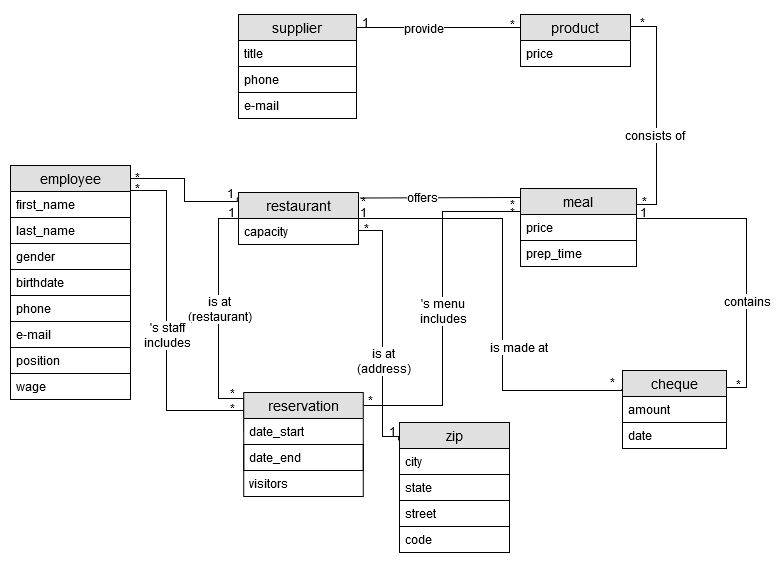

The diagram above was exported from draw.io. Its source (the exported page's mxGraphModel, read from the mxfile embedded in the PNG):
<mxGraphModel dx="1108" dy="479" grid="1" gridSize="12" guides="1" tooltips="1" connect="1" arrows="1" fold="1" page="1" pageScale="1" pageWidth="827" pageHeight="1169" math="0" shadow="0">
  <root>
    <mxCell id="0" />
    <mxCell id="1" parent="0" />
    <mxCell id="qQUGbPH0LoC0h657Pgv_-84" style="edgeStyle=orthogonalEdgeStyle;rounded=0;orthogonalLoop=1;jettySize=auto;html=1;exitX=0;exitY=0.5;exitDx=0;exitDy=0;entryX=0;entryY=0.5;entryDx=0;entryDy=0;endArrow=none;endFill=0;" parent="1" edge="1">
      <mxGeometry relative="1" as="geometry">
        <Array as="points">
          <mxPoint x="281" y="400" />
          <mxPoint x="256" y="400" />
          <mxPoint x="256" y="220" />
          <mxPoint x="276" y="220" />
        </Array>
        <mxPoint x="281.23" y="433" as="sourcePoint" />
        <mxPoint x="276" y="233" as="targetPoint" />
      </mxGeometry>
    </mxCell>
    <mxCell id="5gHXchX0eQLoz7Jpz7ak-33" value="is at &lt;br&gt;(restaurant)" style="text;html=1;align=center;verticalAlign=middle;resizable=0;points=[];labelBackgroundColor=#ffffff;" parent="qQUGbPH0LoC0h657Pgv_-84" vertex="1" connectable="0">
      <mxGeometry x="-0.0398" y="-1" relative="1" as="geometry">
        <mxPoint x="-1" y="-18.2" as="offset" />
      </mxGeometry>
    </mxCell>
    <mxCell id="qQUGbPH0LoC0h657Pgv_-85" value="*" style="text;html=1;align=center;verticalAlign=middle;resizable=0;points=[];autosize=1;" parent="1" vertex="1">
      <mxGeometry x="280.46000000000004" y="448" width="20" height="20" as="geometry" />
    </mxCell>
    <mxCell id="qQUGbPH0LoC0h657Pgv_-97" value="" style="endArrow=none;html=1;rounded=0;exitX=1.008;exitY=0.106;exitDx=0;exitDy=0;entryX=0.017;entryY=0.115;entryDx=0;entryDy=0;exitPerimeter=0;entryPerimeter=0;" parent="1" source="xJGgnajFfZt-nxZOOltU-17" target="qQUGbPH0LoC0h657Pgv_-40" edge="1">
      <mxGeometry relative="1" as="geometry">
        <mxPoint x="662" y="233" as="sourcePoint" />
        <mxPoint x="312" y="243" as="targetPoint" />
        <Array as="points" />
      </mxGeometry>
    </mxCell>
    <mxCell id="5gHXchX0eQLoz7Jpz7ak-40" value="offers" style="text;html=1;align=center;verticalAlign=middle;resizable=0;points=[];labelBackgroundColor=#ffffff;" parent="qQUGbPH0LoC0h657Pgv_-97" vertex="1" connectable="0">
      <mxGeometry x="0.6076" y="-97" relative="1" as="geometry">
        <mxPoint x="-69.08" y="-97.96" as="offset" />
      </mxGeometry>
    </mxCell>
    <mxCell id="qQUGbPH0LoC0h657Pgv_-104" style="edgeStyle=orthogonalEdgeStyle;rounded=0;orthogonalLoop=1;jettySize=auto;html=1;exitX=1;exitY=0.5;exitDx=0;exitDy=0;entryX=-0.008;entryY=0.138;entryDx=0;entryDy=0;endArrow=none;endFill=0;entryPerimeter=0;exitPerimeter=0;" parent="1" source="xJGgnajFfZt-nxZOOltU-20" target="qQUGbPH0LoC0h657Pgv_-44" edge="1">
      <mxGeometry relative="1" as="geometry">
        <Array as="points">
          <mxPoint x="396" y="232" />
          <mxPoint x="420" y="232" />
          <mxPoint x="420" y="438" />
        </Array>
      </mxGeometry>
    </mxCell>
    <mxCell id="5gHXchX0eQLoz7Jpz7ak-32" value="is at&lt;br&gt;(address)" style="text;html=1;align=center;verticalAlign=middle;resizable=0;points=[];labelBackgroundColor=#ffffff;" parent="qQUGbPH0LoC0h657Pgv_-104" vertex="1" connectable="0">
      <mxGeometry x="0.2942" relative="1" as="geometry">
        <mxPoint y="-7" as="offset" />
      </mxGeometry>
    </mxCell>
    <mxCell id="qQUGbPH0LoC0h657Pgv_-105" value="*" style="text;html=1;align=center;verticalAlign=middle;resizable=0;points=[];autosize=1;" parent="1" vertex="1">
      <mxGeometry x="394" y="220" width="20" height="20" as="geometry" />
    </mxCell>
    <mxCell id="qQUGbPH0LoC0h657Pgv_-106" value="1" style="text;html=1;align=center;verticalAlign=middle;resizable=0;points=[];autosize=1;" parent="1" vertex="1">
      <mxGeometry x="420" y="423" width="20" height="20" as="geometry" />
    </mxCell>
    <mxCell id="qQUGbPH0LoC0h657Pgv_-110" style="edgeStyle=orthogonalEdgeStyle;rounded=0;orthogonalLoop=1;jettySize=auto;html=1;exitX=1;exitY=0.5;exitDx=0;exitDy=0;entryX=-0.007;entryY=-0.299;entryDx=0;entryDy=0;entryPerimeter=0;endArrow=none;endFill=0;" parent="1" edge="1">
      <mxGeometry relative="1" as="geometry">
        <Array as="points">
          <mxPoint x="396" y="220" />
          <mxPoint x="540" y="220" />
          <mxPoint x="540" y="392" />
          <mxPoint x="659" y="392" />
        </Array>
        <mxPoint x="396" y="233" as="sourcePoint" />
        <mxPoint x="659.2719999999999" y="390.226" as="targetPoint" />
      </mxGeometry>
    </mxCell>
    <mxCell id="5gHXchX0eQLoz7Jpz7ak-37" value="is made at" style="text;html=1;align=center;verticalAlign=middle;resizable=0;points=[];labelBackgroundColor=#ffffff;" parent="qQUGbPH0LoC0h657Pgv_-110" vertex="1" connectable="0">
      <mxGeometry x="-0.3468" y="2" relative="1" as="geometry">
        <mxPoint x="25.79" y="130.97" as="offset" />
      </mxGeometry>
    </mxCell>
    <mxCell id="qQUGbPH0LoC0h657Pgv_-112" value="1" style="text;html=1;align=center;verticalAlign=middle;resizable=0;points=[];autosize=1;" parent="1" vertex="1">
      <mxGeometry x="391" y="204" width="20" height="20" as="geometry" />
    </mxCell>
    <mxCell id="qQUGbPH0LoC0h657Pgv_-113" value="*" style="text;html=1;align=center;verticalAlign=middle;resizable=0;points=[];autosize=1;" parent="1" vertex="1">
      <mxGeometry x="640" y="374" width="20" height="20" as="geometry" />
    </mxCell>
    <mxCell id="5gHXchX0eQLoz7Jpz7ak-5" style="edgeStyle=orthogonalEdgeStyle;rounded=0;orthogonalLoop=1;jettySize=auto;html=1;exitX=1;exitY=0.5;exitDx=0;exitDy=0;entryX=1;entryY=0.109;entryDx=0;entryDy=0;entryPerimeter=0;endArrow=none;endFill=0;" parent="1" target="qQUGbPH0LoC0h657Pgv_-48" edge="1">
      <mxGeometry relative="1" as="geometry">
        <Array as="points">
          <mxPoint x="674" y="220" />
          <mxPoint x="784" y="220" />
          <mxPoint x="784" y="389" />
        </Array>
        <mxPoint x="674" y="233" as="sourcePoint" />
      </mxGeometry>
    </mxCell>
    <mxCell id="5gHXchX0eQLoz7Jpz7ak-35" value="contains" style="text;html=1;align=center;verticalAlign=middle;resizable=0;points=[];labelBackgroundColor=#ffffff;" parent="5gHXchX0eQLoz7Jpz7ak-5" vertex="1" connectable="0">
      <mxGeometry x="0.2778" relative="1" as="geometry">
        <mxPoint as="offset" />
      </mxGeometry>
    </mxCell>
    <mxCell id="5gHXchX0eQLoz7Jpz7ak-6" style="edgeStyle=orthogonalEdgeStyle;rounded=0;orthogonalLoop=1;jettySize=auto;html=1;exitX=0;exitY=0.25;exitDx=0;exitDy=0;entryX=0.992;entryY=0.1;entryDx=0;entryDy=0;entryPerimeter=0;endArrow=none;endFill=0;" parent="1" source="qQUGbPH0LoC0h657Pgv_-28" target="xJGgnajFfZt-nxZOOltU-21" edge="1">
      <mxGeometry relative="1" as="geometry">
        <Array as="points">
          <mxPoint x="558" y="29" />
        </Array>
      </mxGeometry>
    </mxCell>
    <mxCell id="5gHXchX0eQLoz7Jpz7ak-27" value="provide" style="text;html=1;align=center;verticalAlign=middle;resizable=0;points=[];labelBackgroundColor=#ffffff;" parent="5gHXchX0eQLoz7Jpz7ak-6" vertex="1" connectable="0">
      <mxGeometry x="0.1464" y="-3" relative="1" as="geometry">
        <mxPoint x="-1.33" y="3" as="offset" />
      </mxGeometry>
    </mxCell>
    <mxCell id="5gHXchX0eQLoz7Jpz7ak-10" style="edgeStyle=orthogonalEdgeStyle;rounded=0;orthogonalLoop=1;jettySize=auto;html=1;exitX=1;exitY=0;exitDx=0;exitDy=0;entryX=1;entryY=0.115;entryDx=0;entryDy=0;entryPerimeter=0;endArrow=none;endFill=0;" parent="1" source="qQUGbPH0LoC0h657Pgv_-28" target="qQUGbPH0LoC0h657Pgv_-40" edge="1">
      <mxGeometry relative="1" as="geometry">
        <Array as="points">
          <mxPoint x="668" y="28" />
          <mxPoint x="694" y="28" />
          <mxPoint x="694" y="206" />
        </Array>
      </mxGeometry>
    </mxCell>
    <mxCell id="5gHXchX0eQLoz7Jpz7ak-7" value="1" style="text;html=1;align=center;verticalAlign=middle;resizable=0;points=[];autosize=1;" parent="1" vertex="1">
      <mxGeometry x="391" y="12" width="24" height="24" as="geometry" />
    </mxCell>
    <mxCell id="5gHXchX0eQLoz7Jpz7ak-8" value="*" style="text;html=1;align=center;verticalAlign=middle;resizable=0;points=[];autosize=1;" parent="1" vertex="1">
      <mxGeometry x="538" y="14" width="24" height="24" as="geometry" />
    </mxCell>
    <mxCell id="5gHXchX0eQLoz7Jpz7ak-11" value="*" style="text;html=1;align=center;verticalAlign=middle;resizable=0;points=[];autosize=1;" parent="1" vertex="1">
      <mxGeometry x="668" y="12" width="24" height="24" as="geometry" />
    </mxCell>
    <mxCell id="5gHXchX0eQLoz7Jpz7ak-12" value="*" style="text;html=1;align=center;verticalAlign=middle;resizable=0;points=[];autosize=1;" parent="1" vertex="1">
      <mxGeometry x="670" y="191" width="24" height="24" as="geometry" />
    </mxCell>
    <mxCell id="5gHXchX0eQLoz7Jpz7ak-13" value="1" style="text;html=1;align=center;verticalAlign=middle;resizable=0;points=[];autosize=1;" parent="1" vertex="1">
      <mxGeometry x="669" y="202" width="24" height="24" as="geometry" />
    </mxCell>
    <mxCell id="5gHXchX0eQLoz7Jpz7ak-14" value="*" style="text;html=1;align=center;verticalAlign=middle;resizable=0;points=[];autosize=1;" parent="1" vertex="1">
      <mxGeometry x="764" y="374" width="24" height="24" as="geometry" />
    </mxCell>
    <mxCell id="5gHXchX0eQLoz7Jpz7ak-15" style="edgeStyle=orthogonalEdgeStyle;rounded=0;orthogonalLoop=1;jettySize=auto;html=1;exitX=1;exitY=0;exitDx=0;exitDy=0;endArrow=none;endFill=0;" parent="1" source="qQUGbPH0LoC0h657Pgv_-9" target="qQUGbPH0LoC0h657Pgv_-20" edge="1">
      <mxGeometry relative="1" as="geometry">
        <mxPoint x="276" y="412" as="targetPoint" />
        <Array as="points">
          <mxPoint x="168" y="192" />
          <mxPoint x="204" y="192" />
          <mxPoint x="204" y="412" />
        </Array>
      </mxGeometry>
    </mxCell>
    <mxCell id="5gHXchX0eQLoz7Jpz7ak-34" value="'s staff&lt;br&gt;includes" style="text;html=1;align=center;verticalAlign=middle;resizable=0;points=[];labelBackgroundColor=#ffffff;" parent="5gHXchX0eQLoz7Jpz7ak-15" vertex="1" connectable="0">
      <mxGeometry x="0.3967" y="-3" relative="1" as="geometry">
        <mxPoint x="3" y="-45" as="offset" />
      </mxGeometry>
    </mxCell>
    <mxCell id="5gHXchX0eQLoz7Jpz7ak-16" value="*" style="text;html=1;align=center;verticalAlign=middle;resizable=0;points=[];autosize=1;" parent="1" vertex="1">
      <mxGeometry x="163" y="178" width="24" height="24" as="geometry" />
    </mxCell>
    <mxCell id="5gHXchX0eQLoz7Jpz7ak-17" value="*" style="text;html=1;align=center;verticalAlign=middle;resizable=0;points=[];autosize=1;" parent="1" vertex="1">
      <mxGeometry x="258" y="398" width="24" height="24" as="geometry" />
    </mxCell>
    <mxCell id="5gHXchX0eQLoz7Jpz7ak-18" value="1" style="text;html=1;align=center;verticalAlign=middle;resizable=0;points=[];autosize=1;" parent="1" vertex="1">
      <mxGeometry x="257.23" y="202" width="24" height="24" as="geometry" />
    </mxCell>
    <mxCell id="5gHXchX0eQLoz7Jpz7ak-19" value="*" style="text;html=1;align=center;verticalAlign=middle;resizable=0;points=[];autosize=1;" parent="1" vertex="1">
      <mxGeometry x="258" y="383" width="24" height="24" as="geometry" />
    </mxCell>
    <mxCell id="5gHXchX0eQLoz7Jpz7ak-22" value="*" style="text;html=1;align=center;verticalAlign=middle;resizable=0;points=[];autosize=1;" parent="1" vertex="1">
      <mxGeometry x="389" y="191" width="24" height="24" as="geometry" />
    </mxCell>
    <mxCell id="5gHXchX0eQLoz7Jpz7ak-23" value="*" style="text;html=1;align=center;verticalAlign=middle;resizable=0;points=[];autosize=1;" parent="1" vertex="1">
      <mxGeometry x="538" y="194" width="24" height="24" as="geometry" />
    </mxCell>
    <mxCell id="5gHXchX0eQLoz7Jpz7ak-24" style="edgeStyle=orthogonalEdgeStyle;rounded=0;orthogonalLoop=1;jettySize=auto;html=1;exitX=0;exitY=0.5;exitDx=0;exitDy=0;entryX=0.994;entryY=0.083;entryDx=0;entryDy=0;entryPerimeter=0;endArrow=none;endFill=0;" parent="1" target="qQUGbPH0LoC0h657Pgv_-20" edge="1">
      <mxGeometry relative="1" as="geometry">
        <Array as="points">
          <mxPoint x="558" y="213" />
          <mxPoint x="480" y="213" />
          <mxPoint x="480" y="407" />
        </Array>
        <mxPoint x="558" y="233" as="sourcePoint" />
      </mxGeometry>
    </mxCell>
    <mxCell id="5gHXchX0eQLoz7Jpz7ak-36" value="'s menu&lt;br&gt;includes" style="text;html=1;align=center;verticalAlign=middle;resizable=0;points=[];labelBackgroundColor=#ffffff;" parent="5gHXchX0eQLoz7Jpz7ak-24" vertex="1" connectable="0">
      <mxGeometry x="0.1088" relative="1" as="geometry">
        <mxPoint y="-11.209999999999999" as="offset" />
      </mxGeometry>
    </mxCell>
    <mxCell id="5gHXchX0eQLoz7Jpz7ak-25" value="*" style="text;html=1;align=center;verticalAlign=middle;resizable=0;points=[];autosize=1;" parent="1" vertex="1">
      <mxGeometry x="538" y="202" width="24" height="24" as="geometry" />
    </mxCell>
    <mxCell id="5gHXchX0eQLoz7Jpz7ak-26" value="*" style="text;html=1;align=center;verticalAlign=middle;resizable=0;points=[];autosize=1;" parent="1" vertex="1">
      <mxGeometry x="396" y="390" width="24" height="24" as="geometry" />
    </mxCell>
    <mxCell id="5gHXchX0eQLoz7Jpz7ak-29" value="consists of" style="text;html=1;align=center;verticalAlign=middle;resizable=0;points=[];labelBackgroundColor=#ffffff;" parent="1" vertex="1" connectable="0">
      <mxGeometry x="694.0033333333332" y="136" as="geometry">
        <mxPoint x="-3" as="offset" />
      </mxGeometry>
    </mxCell>
    <mxCell id="qQUGbPH0LoC0h657Pgv_-20" value="reservation" style="swimlane;fontStyle=0;childLayout=stackLayout;horizontal=1;startSize=26;fillColor=#e0e0e0;horizontalStack=0;resizeParent=1;resizeParentMax=0;resizeLast=0;collapsible=1;marginBottom=0;swimlaneFillColor=#ffffff;align=center;fontSize=14;aspect=fixed;" parent="1" vertex="1">
      <mxGeometry x="281.23" y="394" width="119.54" height="104" as="geometry" />
    </mxCell>
    <mxCell id="qQUGbPH0LoC0h657Pgv_-23" value="date_start" style="text;strokeColor=none;fillColor=none;spacingLeft=4;spacingRight=4;overflow=hidden;rotatable=0;points=[[0,0.5],[1,0.5]];portConstraint=eastwest;fontSize=12;" parent="qQUGbPH0LoC0h657Pgv_-20" vertex="1">
      <mxGeometry y="26" width="119.54" height="26" as="geometry" />
    </mxCell>
    <mxCell id="qQUGbPH0LoC0h657Pgv_-24" value="date_end" style="text;strokeColor=#000000;fillColor=none;spacingLeft=4;spacingRight=4;overflow=hidden;rotatable=0;points=[[0,0.5],[1,0.5]];portConstraint=eastwest;fontSize=12;" parent="qQUGbPH0LoC0h657Pgv_-20" vertex="1">
      <mxGeometry y="52" width="119.54" height="26" as="geometry" />
    </mxCell>
    <mxCell id="qQUGbPH0LoC0h657Pgv_-25" value="visitors" style="text;strokeColor=none;fillColor=none;spacingLeft=4;spacingRight=4;overflow=hidden;rotatable=0;points=[[0,0.5],[1,0.5]];portConstraint=eastwest;fontSize=12;" parent="qQUGbPH0LoC0h657Pgv_-20" vertex="1">
      <mxGeometry y="78" width="119.54" height="26" as="geometry" />
    </mxCell>
    <mxCell id="xJGgnajFfZt-nxZOOltU-17" value="restaurant" style="swimlane;fontStyle=0;childLayout=stackLayout;horizontal=1;startSize=26;fillColor=#e0e0e0;horizontalStack=0;resizeParent=1;resizeParentMax=0;resizeLast=0;collapsible=1;marginBottom=0;swimlaneFillColor=#ffffff;align=center;fontSize=14;" parent="1" vertex="1">
      <mxGeometry x="276" y="194" width="120" height="52" as="geometry" />
    </mxCell>
    <mxCell id="xJGgnajFfZt-nxZOOltU-20" value="capacity" style="text;strokeColor=none;fillColor=none;spacingLeft=4;spacingRight=4;overflow=hidden;rotatable=0;points=[[0,0.5],[1,0.5]];portConstraint=eastwest;fontSize=12;" parent="xJGgnajFfZt-nxZOOltU-17" vertex="1">
      <mxGeometry y="26" width="120" height="26" as="geometry" />
    </mxCell>
    <mxCell id="qQUGbPH0LoC0h657Pgv_-44" value="zip" style="swimlane;fontStyle=0;childLayout=stackLayout;horizontal=1;startSize=26;fillColor=#e0e0e0;horizontalStack=0;resizeParent=1;resizeParentMax=0;resizeLast=0;collapsible=1;marginBottom=0;swimlaneFillColor=#ffffff;align=center;fontSize=14;" parent="1" vertex="1">
      <mxGeometry x="437" y="424" width="110" height="130" as="geometry" />
    </mxCell>
    <mxCell id="qQUGbPH0LoC0h657Pgv_-46" value="city" style="text;strokeColor=#000000;fillColor=none;spacingLeft=4;spacingRight=4;overflow=hidden;rotatable=0;points=[[0,0.5],[1,0.5]];portConstraint=eastwest;fontSize=12;" parent="qQUGbPH0LoC0h657Pgv_-44" vertex="1">
      <mxGeometry y="26" width="110" height="26" as="geometry" />
    </mxCell>
    <mxCell id="qQUGbPH0LoC0h657Pgv_-47" value="state" style="text;strokeColor=#000000;fillColor=none;spacingLeft=4;spacingRight=4;overflow=hidden;rotatable=0;points=[[0,0.5],[1,0.5]];portConstraint=eastwest;fontSize=12;" parent="qQUGbPH0LoC0h657Pgv_-44" vertex="1">
      <mxGeometry y="52" width="110" height="26" as="geometry" />
    </mxCell>
    <mxCell id="5yfiLzEO_SKrgSJjtX6h-1" value="street" style="text;strokeColor=#000000;fillColor=none;spacingLeft=4;spacingRight=4;overflow=hidden;rotatable=0;points=[[0,0.5],[1,0.5]];portConstraint=eastwest;fontSize=12;" parent="qQUGbPH0LoC0h657Pgv_-44" vertex="1">
      <mxGeometry y="78" width="110" height="26" as="geometry" />
    </mxCell>
    <mxCell id="FE6RPP1kwskR-ux7kFh5-1" value="code" style="text;strokeColor=none;fillColor=none;spacingLeft=4;spacingRight=4;overflow=hidden;rotatable=0;points=[[0,0.5],[1,0.5]];portConstraint=eastwest;fontSize=12;" vertex="1" parent="qQUGbPH0LoC0h657Pgv_-44">
      <mxGeometry y="104" width="110" height="26" as="geometry" />
    </mxCell>
    <mxCell id="qQUGbPH0LoC0h657Pgv_-40" value="meal" style="swimlane;fontStyle=0;childLayout=stackLayout;horizontal=1;startSize=26;fillColor=#e0e0e0;horizontalStack=0;resizeParent=1;resizeParentMax=0;resizeLast=0;collapsible=1;marginBottom=0;swimlaneFillColor=#ffffff;align=center;fontSize=14;" parent="1" vertex="1">
      <mxGeometry x="558" y="190" width="116" height="78" as="geometry" />
    </mxCell>
    <mxCell id="qQUGbPH0LoC0h657Pgv_-42" value="price" style="text;strokeColor=#000000;fillColor=none;spacingLeft=4;spacingRight=4;overflow=hidden;rotatable=0;points=[[0,0.5],[1,0.5]];portConstraint=eastwest;fontSize=12;" parent="qQUGbPH0LoC0h657Pgv_-40" vertex="1">
      <mxGeometry y="26" width="116" height="26" as="geometry" />
    </mxCell>
    <mxCell id="qQUGbPH0LoC0h657Pgv_-43" value="prep_time" style="text;strokeColor=none;fillColor=none;spacingLeft=4;spacingRight=4;overflow=hidden;rotatable=0;points=[[0,0.5],[1,0.5]];portConstraint=eastwest;fontSize=12;" parent="qQUGbPH0LoC0h657Pgv_-40" vertex="1">
      <mxGeometry y="52" width="116" height="26" as="geometry" />
    </mxCell>
    <mxCell id="qQUGbPH0LoC0h657Pgv_-28" value="product" style="swimlane;fontStyle=0;childLayout=stackLayout;horizontal=1;startSize=26;fillColor=#e0e0e0;horizontalStack=0;resizeParent=1;resizeParentMax=0;resizeLast=0;collapsible=1;marginBottom=0;swimlaneFillColor=#ffffff;align=center;fontSize=14;" parent="1" vertex="1">
      <mxGeometry x="558" y="16" width="110" height="52" as="geometry" />
    </mxCell>
    <mxCell id="qQUGbPH0LoC0h657Pgv_-31" value="price" style="text;strokeColor=none;fillColor=none;spacingLeft=4;spacingRight=4;overflow=hidden;rotatable=0;points=[[0,0.5],[1,0.5]];portConstraint=eastwest;fontSize=12;" parent="qQUGbPH0LoC0h657Pgv_-28" vertex="1">
      <mxGeometry y="26" width="110" height="26" as="geometry" />
    </mxCell>
    <mxCell id="xJGgnajFfZt-nxZOOltU-21" value="supplier" style="swimlane;fontStyle=0;childLayout=stackLayout;horizontal=1;startSize=26;fillColor=#e0e0e0;horizontalStack=0;resizeParent=1;resizeParentMax=0;resizeLast=0;collapsible=1;marginBottom=0;swimlaneFillColor=#ffffff;align=center;fontSize=14;aspect=fixed;" parent="1" vertex="1">
      <mxGeometry x="276" y="16" width="118" height="104" as="geometry" />
    </mxCell>
    <mxCell id="xJGgnajFfZt-nxZOOltU-24" value="title" style="text;strokeColor=#000000;fillColor=none;spacingLeft=4;spacingRight=4;overflow=hidden;rotatable=0;points=[[0,0.5],[1,0.5]];portConstraint=eastwest;fontSize=12;" parent="xJGgnajFfZt-nxZOOltU-21" vertex="1">
      <mxGeometry y="26" width="118" height="26" as="geometry" />
    </mxCell>
    <mxCell id="qQUGbPH0LoC0h657Pgv_-2" value="phone" style="text;strokeColor=#000000;fillColor=none;spacingLeft=4;spacingRight=4;overflow=hidden;rotatable=0;points=[[0,0.5],[1,0.5]];portConstraint=eastwest;fontSize=12;" parent="xJGgnajFfZt-nxZOOltU-21" vertex="1">
      <mxGeometry y="52" width="118" height="26" as="geometry" />
    </mxCell>
    <mxCell id="qQUGbPH0LoC0h657Pgv_-8" value="e-mail" style="text;strokeColor=none;fillColor=none;spacingLeft=4;spacingRight=4;overflow=hidden;rotatable=0;points=[[0,0.5],[1,0.5]];portConstraint=eastwest;fontSize=12;" parent="xJGgnajFfZt-nxZOOltU-21" vertex="1">
      <mxGeometry y="78" width="118" height="26" as="geometry" />
    </mxCell>
    <mxCell id="qQUGbPH0LoC0h657Pgv_-48" value="cheque" style="swimlane;fontStyle=0;childLayout=stackLayout;horizontal=1;startSize=26;fillColor=#e0e0e0;horizontalStack=0;resizeParent=1;resizeParentMax=0;resizeLast=0;collapsible=1;marginBottom=0;swimlaneFillColor=#ffffff;align=center;fontSize=14;" parent="1" vertex="1">
      <mxGeometry x="660" y="372" width="104" height="78" as="geometry" />
    </mxCell>
    <mxCell id="qQUGbPH0LoC0h657Pgv_-52" value="amount" style="text;strokeColor=#000000;fillColor=none;spacingLeft=4;spacingRight=4;overflow=hidden;rotatable=0;points=[[0,0.5],[1,0.5]];portConstraint=eastwest;fontSize=12;" parent="qQUGbPH0LoC0h657Pgv_-48" vertex="1">
      <mxGeometry y="26" width="104" height="26" as="geometry" />
    </mxCell>
    <mxCell id="qQUGbPH0LoC0h657Pgv_-53" value="date" style="text;strokeColor=none;fillColor=none;spacingLeft=4;spacingRight=4;overflow=hidden;rotatable=0;points=[[0,0.5],[1,0.5]];portConstraint=eastwest;fontSize=12;" parent="qQUGbPH0LoC0h657Pgv_-48" vertex="1">
      <mxGeometry y="52" width="104" height="26" as="geometry" />
    </mxCell>
    <mxCell id="5gHXchX0eQLoz7Jpz7ak-43" style="edgeStyle=orthogonalEdgeStyle;rounded=0;orthogonalLoop=1;jettySize=auto;html=1;exitX=1;exitY=0;exitDx=0;exitDy=0;entryX=-0.01;entryY=0.09;entryDx=0;entryDy=0;entryPerimeter=0;endArrow=none;endFill=0;" parent="1" source="qQUGbPH0LoC0h657Pgv_-9" target="xJGgnajFfZt-nxZOOltU-17" edge="1">
      <mxGeometry relative="1" as="geometry">
        <Array as="points">
          <mxPoint x="168" y="180" />
          <mxPoint x="222" y="180" />
          <mxPoint x="222" y="203" />
        </Array>
      </mxGeometry>
    </mxCell>
    <mxCell id="qQUGbPH0LoC0h657Pgv_-9" value="employee" style="swimlane;fontStyle=0;childLayout=stackLayout;horizontal=1;startSize=26;fillColor=#e0e0e0;horizontalStack=0;resizeParent=1;resizeParentMax=0;resizeLast=0;collapsible=1;marginBottom=0;swimlaneFillColor=#ffffff;align=center;fontSize=14;aspect=fixed;" parent="1" vertex="1">
      <mxGeometry x="48" y="167" width="120" height="234" as="geometry" />
    </mxCell>
    <mxCell id="qQUGbPH0LoC0h657Pgv_-12" value="first_name" style="text;strokeColor=none;fillColor=none;spacingLeft=4;spacingRight=4;overflow=hidden;rotatable=0;points=[[0,0.5],[1,0.5]];portConstraint=eastwest;fontSize=12;" parent="qQUGbPH0LoC0h657Pgv_-9" vertex="1">
      <mxGeometry y="26" width="120" height="26" as="geometry" />
    </mxCell>
    <mxCell id="qQUGbPH0LoC0h657Pgv_-13" value="last_name" style="text;strokeColor=#000000;fillColor=none;spacingLeft=4;spacingRight=4;overflow=hidden;rotatable=0;points=[[0,0.5],[1,0.5]];portConstraint=eastwest;fontSize=12;" parent="qQUGbPH0LoC0h657Pgv_-9" vertex="1">
      <mxGeometry y="52" width="120" height="26" as="geometry" />
    </mxCell>
    <mxCell id="qQUGbPH0LoC0h657Pgv_-14" value="gender" style="text;strokeColor=none;fillColor=none;spacingLeft=4;spacingRight=4;overflow=hidden;rotatable=0;points=[[0,0.5],[1,0.5]];portConstraint=eastwest;fontSize=12;" parent="qQUGbPH0LoC0h657Pgv_-9" vertex="1">
      <mxGeometry y="78" width="120" height="26" as="geometry" />
    </mxCell>
    <mxCell id="qQUGbPH0LoC0h657Pgv_-15" value="birthdate" style="text;strokeColor=#000000;fillColor=none;spacingLeft=4;spacingRight=4;overflow=hidden;rotatable=0;points=[[0,0.5],[1,0.5]];portConstraint=eastwest;fontSize=12;" parent="qQUGbPH0LoC0h657Pgv_-9" vertex="1">
      <mxGeometry y="104" width="120" height="26" as="geometry" />
    </mxCell>
    <mxCell id="qQUGbPH0LoC0h657Pgv_-16" value="phone" style="text;strokeColor=none;fillColor=none;spacingLeft=4;spacingRight=4;overflow=hidden;rotatable=0;points=[[0,0.5],[1,0.5]];portConstraint=eastwest;fontSize=12;" parent="qQUGbPH0LoC0h657Pgv_-9" vertex="1">
      <mxGeometry y="130" width="120" height="26" as="geometry" />
    </mxCell>
    <mxCell id="qQUGbPH0LoC0h657Pgv_-17" value="e-mail" style="text;strokeColor=#000000;fillColor=none;spacingLeft=4;spacingRight=4;overflow=hidden;rotatable=0;points=[[0,0.5],[1,0.5]];portConstraint=eastwest;fontSize=12;" parent="qQUGbPH0LoC0h657Pgv_-9" vertex="1">
      <mxGeometry y="156" width="120" height="26" as="geometry" />
    </mxCell>
    <mxCell id="qQUGbPH0LoC0h657Pgv_-18" value="position" style="text;strokeColor=#000000;fillColor=none;spacingLeft=4;spacingRight=4;overflow=hidden;rotatable=0;points=[[0,0.5],[1,0.5]];portConstraint=eastwest;fontSize=12;" parent="qQUGbPH0LoC0h657Pgv_-9" vertex="1">
      <mxGeometry y="182" width="120" height="26" as="geometry" />
    </mxCell>
    <mxCell id="qQUGbPH0LoC0h657Pgv_-19" value="wage" style="text;strokeColor=none;fillColor=none;spacingLeft=4;spacingRight=4;overflow=hidden;rotatable=0;points=[[0,0.5],[1,0.5]];portConstraint=eastwest;fontSize=12;" parent="qQUGbPH0LoC0h657Pgv_-9" vertex="1">
      <mxGeometry y="208" width="120" height="26" as="geometry" />
    </mxCell>
    <mxCell id="5gHXchX0eQLoz7Jpz7ak-44" value="*" style="text;html=1;align=center;verticalAlign=middle;resizable=0;points=[];autosize=1;" parent="1" vertex="1">
      <mxGeometry x="163" y="167" width="24" height="24" as="geometry" />
    </mxCell>
    <mxCell id="5gHXchX0eQLoz7Jpz7ak-45" value="1" style="text;html=1;align=center;verticalAlign=middle;resizable=0;points=[];autosize=1;" parent="1" vertex="1">
      <mxGeometry x="256" y="183" width="24" height="24" as="geometry" />
    </mxCell>
  </root>
</mxGraphModel>